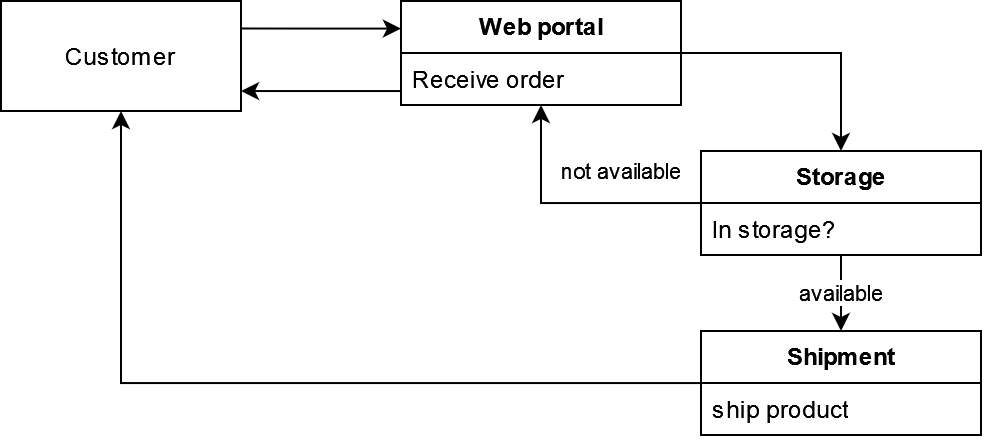

The diagram above was exported from draw.io. Its source (the exported page's mxGraphModel, read from the mxfile embedded in the PNG):
<mxGraphModel dx="842" dy="457" grid="1" gridSize="10" guides="1" tooltips="1" connect="1" arrows="1" fold="1" page="1" pageScale="1" pageWidth="850" pageHeight="1100" math="0" shadow="0">
  <root>
    <mxCell id="0" />
    <mxCell id="1" parent="0" />
    <UserObject label="Customer" treeRoot="1" id="k0ZEZ3KxHA2UuezEY2rb-2">
      <mxCell style="whiteSpace=wrap;html=1;align=center;treeFolding=1;treeMoving=1;newEdgeStyle={&quot;edgeStyle&quot;:&quot;elbowEdgeStyle&quot;,&quot;startArrow&quot;:&quot;none&quot;,&quot;endArrow&quot;:&quot;none&quot;};" vertex="1" parent="1">
        <mxGeometry x="110" y="155" width="120" height="55" as="geometry" />
      </mxCell>
    </UserObject>
    <mxCell id="k0ZEZ3KxHA2UuezEY2rb-16" style="edgeStyle=orthogonalEdgeStyle;rounded=0;orthogonalLoop=1;jettySize=auto;html=1;" edge="1" parent="1" source="k0ZEZ3KxHA2UuezEY2rb-3">
      <mxGeometry relative="1" as="geometry">
        <mxPoint x="230" y="200" as="targetPoint" />
        <Array as="points">
          <mxPoint x="230" y="200" />
        </Array>
      </mxGeometry>
    </mxCell>
    <mxCell id="k0ZEZ3KxHA2UuezEY2rb-17" style="edgeStyle=orthogonalEdgeStyle;rounded=0;orthogonalLoop=1;jettySize=auto;html=1;entryX=1;entryY=0.25;entryDx=0;entryDy=0;endArrow=none;endFill=0;startArrow=classic;startFill=1;" edge="1" parent="1" source="k0ZEZ3KxHA2UuezEY2rb-3" target="k0ZEZ3KxHA2UuezEY2rb-2">
      <mxGeometry relative="1" as="geometry">
        <Array as="points">
          <mxPoint x="270" y="169" />
        </Array>
      </mxGeometry>
    </mxCell>
    <mxCell id="k0ZEZ3KxHA2UuezEY2rb-21" style="edgeStyle=orthogonalEdgeStyle;rounded=0;orthogonalLoop=1;jettySize=auto;html=1;" edge="1" parent="1" source="k0ZEZ3KxHA2UuezEY2rb-3" target="k0ZEZ3KxHA2UuezEY2rb-8">
      <mxGeometry relative="1" as="geometry" />
    </mxCell>
    <mxCell id="k0ZEZ3KxHA2UuezEY2rb-3" value="&lt;b&gt;Web portal&lt;/b&gt;" style="swimlane;fontStyle=0;childLayout=stackLayout;horizontal=1;startSize=26;fillColor=none;horizontalStack=0;resizeParent=1;resizeParentMax=0;resizeLast=0;collapsible=1;marginBottom=0;html=1;" vertex="1" parent="1">
      <mxGeometry x="310" y="155" width="140" height="52" as="geometry" />
    </mxCell>
    <mxCell id="k0ZEZ3KxHA2UuezEY2rb-13" value="Receive order" style="text;strokeColor=none;fillColor=none;align=left;verticalAlign=top;spacingLeft=4;spacingRight=4;overflow=hidden;rotatable=0;points=[[0,0.5],[1,0.5]];portConstraint=eastwest;whiteSpace=wrap;html=1;" vertex="1" parent="k0ZEZ3KxHA2UuezEY2rb-3">
      <mxGeometry y="26" width="140" height="26" as="geometry" />
    </mxCell>
    <mxCell id="k0ZEZ3KxHA2UuezEY2rb-19" value="available" style="edgeStyle=orthogonalEdgeStyle;rounded=0;orthogonalLoop=1;jettySize=auto;html=1;entryX=0.5;entryY=0;entryDx=0;entryDy=0;" edge="1" parent="1" source="k0ZEZ3KxHA2UuezEY2rb-8" target="k0ZEZ3KxHA2UuezEY2rb-9">
      <mxGeometry relative="1" as="geometry" />
    </mxCell>
    <mxCell id="k0ZEZ3KxHA2UuezEY2rb-20" value="not available" style="edgeStyle=orthogonalEdgeStyle;rounded=0;orthogonalLoop=1;jettySize=auto;html=1;" edge="1" parent="1" source="k0ZEZ3KxHA2UuezEY2rb-8" target="k0ZEZ3KxHA2UuezEY2rb-3">
      <mxGeometry x="-0.38" y="-16" relative="1" as="geometry">
        <mxPoint as="offset" />
      </mxGeometry>
    </mxCell>
    <mxCell id="k0ZEZ3KxHA2UuezEY2rb-8" value="&lt;b&gt;Storage&lt;/b&gt;" style="swimlane;fontStyle=0;childLayout=stackLayout;horizontal=1;startSize=26;fillColor=none;horizontalStack=0;resizeParent=1;resizeParentMax=0;resizeLast=0;collapsible=1;marginBottom=0;html=1;" vertex="1" parent="1">
      <mxGeometry x="460" y="230" width="140" height="52" as="geometry" />
    </mxCell>
    <mxCell id="k0ZEZ3KxHA2UuezEY2rb-14" value="In storage?" style="text;strokeColor=none;fillColor=none;align=left;verticalAlign=top;spacingLeft=4;spacingRight=4;overflow=hidden;rotatable=0;points=[[0,0.5],[1,0.5]];portConstraint=eastwest;whiteSpace=wrap;html=1;" vertex="1" parent="k0ZEZ3KxHA2UuezEY2rb-8">
      <mxGeometry y="26" width="140" height="26" as="geometry" />
    </mxCell>
    <mxCell id="k0ZEZ3KxHA2UuezEY2rb-18" style="edgeStyle=orthogonalEdgeStyle;rounded=0;orthogonalLoop=1;jettySize=auto;html=1;entryX=0.5;entryY=1;entryDx=0;entryDy=0;" edge="1" parent="1" source="k0ZEZ3KxHA2UuezEY2rb-9" target="k0ZEZ3KxHA2UuezEY2rb-2">
      <mxGeometry relative="1" as="geometry" />
    </mxCell>
    <mxCell id="k0ZEZ3KxHA2UuezEY2rb-9" value="&lt;b&gt;Shipment&lt;/b&gt;" style="swimlane;fontStyle=0;childLayout=stackLayout;horizontal=1;startSize=26;fillColor=none;horizontalStack=0;resizeParent=1;resizeParentMax=0;resizeLast=0;collapsible=1;marginBottom=0;html=1;" vertex="1" parent="1">
      <mxGeometry x="460" y="320" width="140" height="52" as="geometry" />
    </mxCell>
    <mxCell id="k0ZEZ3KxHA2UuezEY2rb-10" value="ship product" style="text;strokeColor=none;fillColor=none;align=left;verticalAlign=top;spacingLeft=4;spacingRight=4;overflow=hidden;rotatable=0;points=[[0,0.5],[1,0.5]];portConstraint=eastwest;whiteSpace=wrap;html=1;" vertex="1" parent="k0ZEZ3KxHA2UuezEY2rb-9">
      <mxGeometry y="26" width="140" height="26" as="geometry" />
    </mxCell>
  </root>
</mxGraphModel>